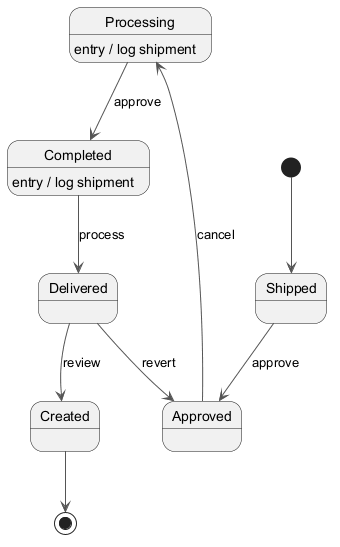

The diagram above was rendered by PlantUML. Its source (embedded in the PNG):
@startuml
skinparam backgroundColor #FFFFFF
skinparam classBackgroundColor #F3E5F5
skinparam classBorderColor #6A1B9A
skinparam ArrowColor #555555
[*] --> Shipped
Shipped --> Approved : approve
Approved --> Processing : cancel
Processing --> Completed : approve
Processing : entry / log shipment
Completed --> Delivered : process
Completed : entry / log shipment
Delivered --> Created : review
Delivered --> Approved : revert
Created --> [*]
@enduml